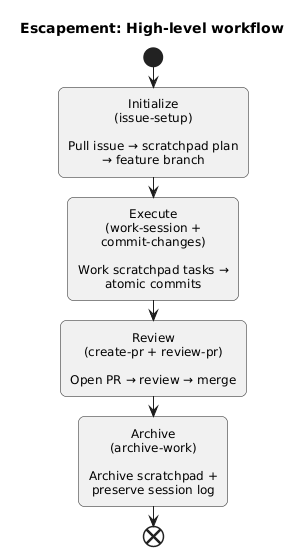

The diagram above was rendered by PlantUML. Its source (embedded in the PNG):
@startuml
title Escapement: High-level workflow

skinparam shadowing false
skinparam defaultTextAlignment center
skinparam wrapWidth 180
skinparam RoundCorner 12

start
:Initialize\n(issue-setup)\n\nPull issue → scratchpad plan → feature branch;

:Execute\n(work-session + commit-changes)\n\nWork scratchpad tasks → atomic commits;

:Review\n(create-pr + review-pr)\n\nOpen PR → review → merge;

:Archive\n(archive-work)\n\nArchive scratchpad + preserve session log;

end
@enduml